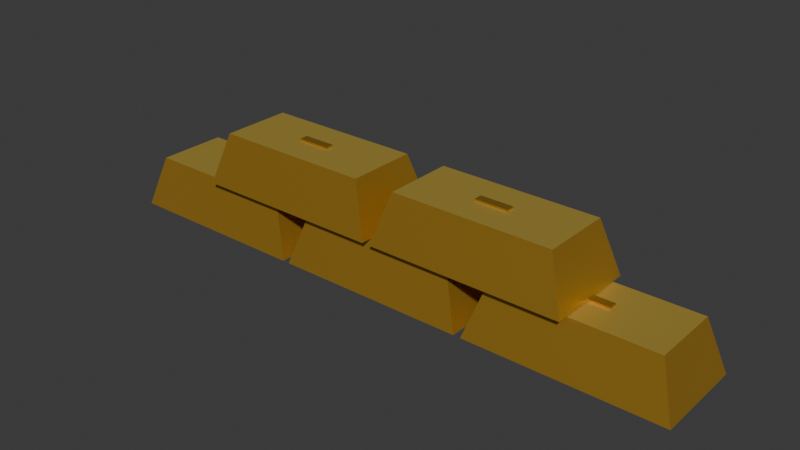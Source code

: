 # Source: gold.blend  (saved by Blender 4.5.91; exported with 4.5.12 LTS)
import bpy
from mathutils import Matrix  # noqa: F401  (used for matrix-valued properties, if any)

bpy.ops.wm.read_factory_settings(use_empty=True)
scene = bpy.context.scene
scene.name = 'Scene'

# ---- collections
col_collection = bpy.data.collections.new('Collection'); scene.collection.children.link(col_collection)

# ---- materials (node trees are filled in below, after node groups)
mat_bullion_top = bpy.data.materials.new('bullion_top')
mat_bullion_top.diffuse_color = (0.95, 0.68, 0.13, 1.0)
mat_bullion_side = bpy.data.materials.new('bullion_side')
mat_bullion_side.diffuse_color = (0.69, 0.39, 0.045, 1.0)
mat_bullion_stamp = bpy.data.materials.new('bullion_stamp')
mat_bullion_stamp.diffuse_color = (0.5, 0.28, 0.035, 1.0)

# ---- material node trees
mat_bullion_top.use_nodes = True; mat_bullion_top.node_tree.nodes.clear()
_N = mat_bullion_top.node_tree.nodes; _L = mat_bullion_top.node_tree.links
n0 = _N.new('ShaderNodeBsdfPrincipled'); n0.name = 'Principled BSDF'; n0.location = (-200, 100)
n0.inputs[0].default_value = (0.95, 0.68, 0.13, 1.0)
n0.inputs[1].default_value = 0.72
n0.inputs[2].default_value = 0.42
n1 = _N.new('ShaderNodeOutputMaterial'); n1.name = 'Material Output'; n1.location = (200, 100)
_L.new(n0.outputs[0], n1.inputs[0])
n1.is_active_output = True
mat_bullion_side.use_nodes = True; mat_bullion_side.node_tree.nodes.clear()
_N = mat_bullion_side.node_tree.nodes; _L = mat_bullion_side.node_tree.links
n0 = _N.new('ShaderNodeBsdfPrincipled'); n0.name = 'Principled BSDF'; n0.location = (-200, 100)
n0.inputs[0].default_value = (0.69, 0.39, 0.045, 1.0)
n0.inputs[1].default_value = 0.72
n0.inputs[2].default_value = 0.42
n1 = _N.new('ShaderNodeOutputMaterial'); n1.name = 'Material Output'; n1.location = (200, 100)
_L.new(n0.outputs[0], n1.inputs[0])
n1.is_active_output = True
mat_bullion_stamp.use_nodes = True; mat_bullion_stamp.node_tree.nodes.clear()
_N = mat_bullion_stamp.node_tree.nodes; _L = mat_bullion_stamp.node_tree.links
n0 = _N.new('ShaderNodeBsdfPrincipled'); n0.name = 'Principled BSDF'; n0.location = (-200, 100)
n0.inputs[0].default_value = (0.5, 0.28, 0.035, 1.0)
n0.inputs[1].default_value = 0.72
n0.inputs[2].default_value = 0.42
n1 = _N.new('ShaderNodeOutputMaterial'); n1.name = 'Material Output'; n1.location = (200, 100)
_L.new(n0.outputs[0], n1.inputs[0])
n1.is_active_output = True

# ---- world
world_world = bpy.data.worlds.new('World'); scene.world = world_world
world_world.use_nodes = True; world_world.node_tree.nodes.clear()
_N = world_world.node_tree.nodes; _L = world_world.node_tree.links
n0 = _N.new('ShaderNodeOutputWorld'); n0.name = 'World Output'; n0.location = (200, 100)
n1 = _N.new('ShaderNodeBackground'); n1.name = 'Background'; n1.location = (-200, 100)
n1.inputs[0].default_value = (0.05088, 0.05088, 0.05088, 1.0)
_L.new(n1.outputs[0], n0.inputs[0])
n0.is_active_output = True
world_world.color = (0.05088, 0.05088, 0.05088)
world_world.sun_shadow_jitter_overblur = 0.0

# ---- meshes
me_base_bar_0_mesh = bpy.data.meshes.new('base_bar_0_mesh')
me_base_bar_0_mesh.from_pydata([(-0.415, -0.065, 0.0), (-0.145, -0.065, 0.0), (-0.145, 0.065, 0.0), (-0.415, 0.065, 0.0), (-0.391, -0.049, 0.073), (-0.169, -0.049, 0.073), (-0.169, 0.049, 0.073), (-0.391, 0.049, 0.073)], [], [(3, 2, 1, 0), (4, 5, 6, 7), (0, 1, 5, 4), (1, 2, 6, 5), (2, 3, 7, 6), (3, 0, 4, 7)])
me_base_bar_0_mesh.polygons.foreach_set('material_index', [1, 0, 1, 1, 1, 1])
me_base_bar_0_mesh.materials.append(mat_bullion_top)
me_base_bar_0_mesh.materials.append(mat_bullion_side)
me_base_bar_0_mesh.update()
me_cube_001 = bpy.data.meshes.new('Cube.001')
me_cube_001.from_pydata([(-0.023, -0.006, -0.0015), (-0.023, -0.006, 0.0015), (-0.023, 0.006, -0.0015), (-0.023, 0.006, 0.0015), (0.023, -0.006, -0.0015), (0.023, -0.006, 0.0015), (0.023, 0.006, -0.0015), (0.023, 0.006, 0.0015)], [], [(0, 1, 3, 2), (2, 3, 7, 6), (6, 7, 5, 4), (4, 5, 1, 0), (2, 6, 4, 0), (7, 3, 1, 5)])
_uv = me_cube_001.uv_layers.new(name='UVMap')
_uv.uv.foreach_set('vector', [0.375, 0.0, 0.625, 0.0, 0.625, 0.25, 0.375, 0.25, 0.375, 0.25, 0.625, 0.25, 0.625, 0.5, 0.375, 0.5, 0.375, 0.5, 0.625, 0.5, 0.625, 0.75, 0.375, 0.75, 0.375, 0.75, 0.625, 0.75, 0.625, 1.0, 0.375, 1.0, 0.125, 0.5, 0.375, 0.5, 0.375, 0.75, 0.125, 0.75, 0.625, 0.5, 0.875, 0.5, 0.875, 0.75, 0.625, 0.75])
me_cube_001.materials.append(mat_bullion_stamp)
me_cube_001.update()
me_base_bar_1_mesh = bpy.data.meshes.new('base_bar_1_mesh')
me_base_bar_1_mesh.from_pydata([(-0.135, -0.065, 0.0), (0.135, -0.065, 0.0), (0.135, 0.065, 0.0), (-0.135, 0.065, 0.0), (-0.111, -0.049, 0.073), (0.111, -0.049, 0.073), (0.111, 0.049, 0.073), (-0.111, 0.049, 0.073)], [], [(3, 2, 1, 0), (4, 5, 6, 7), (0, 1, 5, 4), (1, 2, 6, 5), (2, 3, 7, 6), (3, 0, 4, 7)])
me_base_bar_1_mesh.polygons.foreach_set('material_index', [1, 0, 1, 1, 1, 1])
me_base_bar_1_mesh.materials.append(mat_bullion_top)
me_base_bar_1_mesh.materials.append(mat_bullion_side)
me_base_bar_1_mesh.update()
me_cube_002 = bpy.data.meshes.new('Cube.002')
me_cube_002.from_pydata([(-0.023, -0.006, -0.0015), (-0.023, -0.006, 0.0015), (-0.023, 0.006, -0.0015), (-0.023, 0.006, 0.0015), (0.023, -0.006, -0.0015), (0.023, -0.006, 0.0015), (0.023, 0.006, -0.0015), (0.023, 0.006, 0.0015)], [], [(0, 1, 3, 2), (2, 3, 7, 6), (6, 7, 5, 4), (4, 5, 1, 0), (2, 6, 4, 0), (7, 3, 1, 5)])
_uv = me_cube_002.uv_layers.new(name='UVMap')
_uv.uv.foreach_set('vector', [0.375, 0.0, 0.625, 0.0, 0.625, 0.25, 0.375, 0.25, 0.375, 0.25, 0.625, 0.25, 0.625, 0.5, 0.375, 0.5, 0.375, 0.5, 0.625, 0.5, 0.625, 0.75, 0.375, 0.75, 0.375, 0.75, 0.625, 0.75, 0.625, 1.0, 0.375, 1.0, 0.125, 0.5, 0.375, 0.5, 0.375, 0.75, 0.125, 0.75, 0.625, 0.5, 0.875, 0.5, 0.875, 0.75, 0.625, 0.75])
me_cube_002.materials.append(mat_bullion_stamp)
me_cube_002.update()
me_base_bar_2_mesh = bpy.data.meshes.new('base_bar_2_mesh')
me_base_bar_2_mesh.from_pydata([(0.145, -0.065, 0.0), (0.415, -0.065, 0.0), (0.415, 0.065, 0.0), (0.145, 0.065, 0.0), (0.169, -0.049, 0.073), (0.391, -0.049, 0.073), (0.391, 0.049, 0.073), (0.169, 0.049, 0.073)], [], [(3, 2, 1, 0), (4, 5, 6, 7), (0, 1, 5, 4), (1, 2, 6, 5), (2, 3, 7, 6), (3, 0, 4, 7)])
me_base_bar_2_mesh.polygons.foreach_set('material_index', [1, 0, 1, 1, 1, 1])
me_base_bar_2_mesh.materials.append(mat_bullion_top)
me_base_bar_2_mesh.materials.append(mat_bullion_side)
me_base_bar_2_mesh.update()
me_cube_003 = bpy.data.meshes.new('Cube.003')
me_cube_003.from_pydata([(-0.023, -0.006, -0.0015), (-0.023, -0.006, 0.0015), (-0.023, 0.006, -0.0015), (-0.023, 0.006, 0.0015), (0.023, -0.006, -0.0015), (0.023, -0.006, 0.0015), (0.023, 0.006, -0.0015), (0.023, 0.006, 0.0015)], [], [(0, 1, 3, 2), (2, 3, 7, 6), (6, 7, 5, 4), (4, 5, 1, 0), (2, 6, 4, 0), (7, 3, 1, 5)])
_uv = me_cube_003.uv_layers.new(name='UVMap')
_uv.uv.foreach_set('vector', [0.375, 0.0, 0.625, 0.0, 0.625, 0.25, 0.375, 0.25, 0.375, 0.25, 0.625, 0.25, 0.625, 0.5, 0.375, 0.5, 0.375, 0.5, 0.625, 0.5, 0.625, 0.75, 0.375, 0.75, 0.375, 0.75, 0.625, 0.75, 0.625, 1.0, 0.375, 1.0, 0.125, 0.5, 0.375, 0.5, 0.375, 0.75, 0.125, 0.75, 0.625, 0.5, 0.875, 0.5, 0.875, 0.75, 0.625, 0.75])
me_cube_003.materials.append(mat_bullion_stamp)
me_cube_003.update()
me_upper_bar_0_mesh = bpy.data.meshes.new('upper_bar_0_mesh')
me_upper_bar_0_mesh.from_pydata([(-0.275, -0.065, 0.074), (-0.005, -0.065, 0.074), (-0.005, 0.065, 0.074), (-0.275, 0.065, 0.074), (-0.251, -0.049, 0.147), (-0.029, -0.049, 0.147), (-0.029, 0.049, 0.147), (-0.251, 0.049, 0.147)], [], [(3, 2, 1, 0), (4, 5, 6, 7), (0, 1, 5, 4), (1, 2, 6, 5), (2, 3, 7, 6), (3, 0, 4, 7)])
me_upper_bar_0_mesh.polygons.foreach_set('material_index', [1, 0, 1, 1, 1, 1])
me_upper_bar_0_mesh.materials.append(mat_bullion_top)
me_upper_bar_0_mesh.materials.append(mat_bullion_side)
me_upper_bar_0_mesh.update()
me_cube_004 = bpy.data.meshes.new('Cube.004')
me_cube_004.from_pydata([(-0.023, -0.006, -0.0015), (-0.023, -0.006, 0.0015), (-0.023, 0.006, -0.0015), (-0.023, 0.006, 0.0015), (0.023, -0.006, -0.0015), (0.023, -0.006, 0.0015), (0.023, 0.006, -0.0015), (0.023, 0.006, 0.0015)], [], [(0, 1, 3, 2), (2, 3, 7, 6), (6, 7, 5, 4), (4, 5, 1, 0), (2, 6, 4, 0), (7, 3, 1, 5)])
_uv = me_cube_004.uv_layers.new(name='UVMap')
_uv.uv.foreach_set('vector', [0.375, 0.0, 0.625, 0.0, 0.625, 0.25, 0.375, 0.25, 0.375, 0.25, 0.625, 0.25, 0.625, 0.5, 0.375, 0.5, 0.375, 0.5, 0.625, 0.5, 0.625, 0.75, 0.375, 0.75, 0.375, 0.75, 0.625, 0.75, 0.625, 1.0, 0.375, 1.0, 0.125, 0.5, 0.375, 0.5, 0.375, 0.75, 0.125, 0.75, 0.625, 0.5, 0.875, 0.5, 0.875, 0.75, 0.625, 0.75])
me_cube_004.materials.append(mat_bullion_stamp)
me_cube_004.update()
me_upper_bar_1_mesh = bpy.data.meshes.new('upper_bar_1_mesh')
me_upper_bar_1_mesh.from_pydata([(0.005, -0.065, 0.074), (0.275, -0.065, 0.074), (0.275, 0.065, 0.074), (0.005, 0.065, 0.074), (0.029, -0.049, 0.147), (0.251, -0.049, 0.147), (0.251, 0.049, 0.147), (0.029, 0.049, 0.147)], [], [(3, 2, 1, 0), (4, 5, 6, 7), (0, 1, 5, 4), (1, 2, 6, 5), (2, 3, 7, 6), (3, 0, 4, 7)])
me_upper_bar_1_mesh.polygons.foreach_set('material_index', [1, 0, 1, 1, 1, 1])
me_upper_bar_1_mesh.materials.append(mat_bullion_top)
me_upper_bar_1_mesh.materials.append(mat_bullion_side)
me_upper_bar_1_mesh.update()
me_cube_005 = bpy.data.meshes.new('Cube.005')
me_cube_005.from_pydata([(-0.023, -0.006, -0.0015), (-0.023, -0.006, 0.0015), (-0.023, 0.006, -0.0015), (-0.023, 0.006, 0.0015), (0.023, -0.006, -0.0015), (0.023, -0.006, 0.0015), (0.023, 0.006, -0.0015), (0.023, 0.006, 0.0015)], [], [(0, 1, 3, 2), (2, 3, 7, 6), (6, 7, 5, 4), (4, 5, 1, 0), (2, 6, 4, 0), (7, 3, 1, 5)])
_uv = me_cube_005.uv_layers.new(name='UVMap')
_uv.uv.foreach_set('vector', [0.375, 0.0, 0.625, 0.0, 0.625, 0.25, 0.375, 0.25, 0.375, 0.25, 0.625, 0.25, 0.625, 0.5, 0.375, 0.5, 0.375, 0.5, 0.625, 0.5, 0.625, 0.75, 0.375, 0.75, 0.375, 0.75, 0.625, 0.75, 0.625, 1.0, 0.375, 1.0, 0.125, 0.5, 0.375, 0.5, 0.375, 0.75, 0.125, 0.75, 0.625, 0.5, 0.875, 0.5, 0.875, 0.75, 0.625, 0.75])
me_cube_005.materials.append(mat_bullion_stamp)
me_cube_005.update()

# ---- objects
ob_base_bar_0 = bpy.data.objects.new('base_bar_0', me_base_bar_0_mesh)
ob_base_bar_0_seal = bpy.data.objects.new('base_bar_0_seal', me_cube_001)
ob_base_bar_1 = bpy.data.objects.new('base_bar_1', me_base_bar_1_mesh)
ob_base_bar_1_seal = bpy.data.objects.new('base_bar_1_seal', me_cube_002)
ob_base_bar_2 = bpy.data.objects.new('base_bar_2', me_base_bar_2_mesh)
ob_base_bar_2_seal = bpy.data.objects.new('base_bar_2_seal', me_cube_003)
ob_upper_bar_0 = bpy.data.objects.new('upper_bar_0', me_upper_bar_0_mesh)
ob_upper_bar_0_seal = bpy.data.objects.new('upper_bar_0_seal', me_cube_004)
ob_upper_bar_1 = bpy.data.objects.new('upper_bar_1', me_upper_bar_1_mesh)
ob_upper_bar_1_seal = bpy.data.objects.new('upper_bar_1_seal', me_cube_005)

# ---- transforms, parenting, visibility, modifiers, constraints
ob_base_bar_0.location = (0.0, 0.0, 0.0)
ob_base_bar_0_seal.location = (-0.28, 0.0, 0.074)
ob_base_bar_1.location = (0.0, 0.0, 0.0)
ob_base_bar_1_seal.location = (0.0, 0.0, 0.074)
ob_base_bar_2.location = (0.0, 0.0, 0.0)
ob_base_bar_2_seal.location = (0.28, 0.0, 0.074)
ob_upper_bar_0.location = (0.0, 0.0, 0.0)
ob_upper_bar_0_seal.location = (-0.14, 0.0, 0.148)
ob_upper_bar_1.location = (0.0, 0.0, 0.0)
ob_upper_bar_1_seal.location = (0.14, 0.0, 0.148)

# ---- collection membership
col_collection.objects.link(ob_base_bar_0)
col_collection.objects.link(ob_base_bar_0_seal)
col_collection.objects.link(ob_base_bar_1)
col_collection.objects.link(ob_base_bar_1_seal)
col_collection.objects.link(ob_base_bar_2)
col_collection.objects.link(ob_base_bar_2_seal)
col_collection.objects.link(ob_upper_bar_0)
col_collection.objects.link(ob_upper_bar_0_seal)
col_collection.objects.link(ob_upper_bar_1)
col_collection.objects.link(ob_upper_bar_1_seal)

# ---- scene / render settings (as saved in the file)
scene.frame_start = 1; scene.frame_end = 250; scene.frame_set(1)
scene.render.engine = 'BLENDER_EEVEE_NEXT'
bpy.context.view_layer.update()

# ---- added for rendering (the .blend has no active camera and no usable light): camera, sun
cam_auto = bpy.data.cameras.new('AutoCamera')
cam_auto.lens = 50.0
cam_auto.sensor_width = 36.0
cam_auto.clip_end = 1000.0
ob_auto_camera = bpy.data.objects.new('AutoCamera', cam_auto)
scene.collection.objects.link(ob_auto_camera)
ob_auto_camera.location = (0.78951, -0.947412, 0.706358)
ob_auto_camera.rotation_euler = (1.09748, -7.21219e-08, 0.694738)
scene.camera = ob_auto_camera
light_auto_sun = bpy.data.lights.new('AutoSun', 'SUN')
light_auto_sun.energy = 3.0
light_auto_sun.angle = 0.0523599
ob_auto_sun = bpy.data.objects.new('AutoSun', light_auto_sun)
scene.collection.objects.link(ob_auto_sun)
ob_auto_sun.rotation_euler = (0.872665, 0.174533, 0.523599)
bpy.context.view_layer.update()
